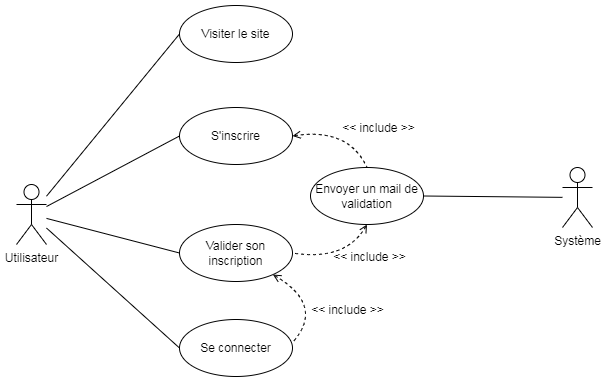

The diagram above was exported from draw.io. Its source (the exported page's mxGraphModel, read from the mxfile embedded in the PNG):
<mxGraphModel dx="1032" dy="597" grid="0" gridSize="10" guides="1" tooltips="1" connect="1" arrows="1" fold="1" page="1" pageScale="1" pageWidth="827" pageHeight="1169" math="0" shadow="0">
  <root>
    <mxCell id="0" />
    <mxCell id="1" parent="0" />
    <mxCell id="JXRKwOjQTd-s_E_d3GWg-1" value="Utilisateur" style="shape=umlActor;verticalLabelPosition=bottom;verticalAlign=top;html=1;outlineConnect=0;" parent="1" vertex="1">
      <mxGeometry x="73" y="250" width="30" height="60" as="geometry" />
    </mxCell>
    <mxCell id="JXRKwOjQTd-s_E_d3GWg-2" value="S'inscrire" style="ellipse;whiteSpace=wrap;html=1;" parent="1" vertex="1">
      <mxGeometry x="236" y="173" width="113" height="57" as="geometry" />
    </mxCell>
    <mxCell id="JXRKwOjQTd-s_E_d3GWg-3" value="Valider son inscription" style="ellipse;whiteSpace=wrap;html=1;" parent="1" vertex="1">
      <mxGeometry x="236" y="290" width="113" height="57" as="geometry" />
    </mxCell>
    <mxCell id="JXRKwOjQTd-s_E_d3GWg-4" value="Envoyer un mail de validation" style="ellipse;whiteSpace=wrap;html=1;" parent="1" vertex="1">
      <mxGeometry x="367" y="233" width="113" height="57" as="geometry" />
    </mxCell>
    <mxCell id="JXRKwOjQTd-s_E_d3GWg-5" value="Se connecter" style="ellipse;whiteSpace=wrap;html=1;" parent="1" vertex="1">
      <mxGeometry x="236" y="385" width="113" height="57" as="geometry" />
    </mxCell>
    <mxCell id="JXRKwOjQTd-s_E_d3GWg-6" value="Système" style="shape=umlActor;verticalLabelPosition=bottom;verticalAlign=top;html=1;outlineConnect=0;" parent="1" vertex="1">
      <mxGeometry x="619" y="233" width="30" height="60" as="geometry" />
    </mxCell>
    <mxCell id="JXRKwOjQTd-s_E_d3GWg-8" value="Visiter le site" style="ellipse;whiteSpace=wrap;html=1;" parent="1" vertex="1">
      <mxGeometry x="236" y="71" width="113" height="57" as="geometry" />
    </mxCell>
    <mxCell id="JXRKwOjQTd-s_E_d3GWg-9" value="" style="endArrow=none;html=1;rounded=0;entryX=0;entryY=0.5;entryDx=0;entryDy=0;" parent="1" source="JXRKwOjQTd-s_E_d3GWg-1" target="JXRKwOjQTd-s_E_d3GWg-8" edge="1">
      <mxGeometry width="50" height="50" relative="1" as="geometry">
        <mxPoint x="388" y="350" as="sourcePoint" />
        <mxPoint x="436" y="300" as="targetPoint" />
      </mxGeometry>
    </mxCell>
    <mxCell id="JXRKwOjQTd-s_E_d3GWg-10" value="" style="endArrow=none;html=1;rounded=0;entryX=1;entryY=0.5;entryDx=0;entryDy=0;" parent="1" source="JXRKwOjQTd-s_E_d3GWg-6" target="JXRKwOjQTd-s_E_d3GWg-4" edge="1">
      <mxGeometry width="50" height="50" relative="1" as="geometry">
        <mxPoint x="398" y="360" as="sourcePoint" />
        <mxPoint x="446" y="310" as="targetPoint" />
      </mxGeometry>
    </mxCell>
    <mxCell id="JXRKwOjQTd-s_E_d3GWg-11" value="" style="endArrow=none;html=1;rounded=0;entryX=0;entryY=0.5;entryDx=0;entryDy=0;" parent="1" source="JXRKwOjQTd-s_E_d3GWg-1" target="JXRKwOjQTd-s_E_d3GWg-2" edge="1">
      <mxGeometry width="50" height="50" relative="1" as="geometry">
        <mxPoint x="408" y="370" as="sourcePoint" />
        <mxPoint x="456" y="320" as="targetPoint" />
      </mxGeometry>
    </mxCell>
    <mxCell id="JXRKwOjQTd-s_E_d3GWg-12" value="" style="endArrow=none;html=1;rounded=0;entryX=0;entryY=0.5;entryDx=0;entryDy=0;" parent="1" source="JXRKwOjQTd-s_E_d3GWg-1" target="JXRKwOjQTd-s_E_d3GWg-3" edge="1">
      <mxGeometry width="50" height="50" relative="1" as="geometry">
        <mxPoint x="418" y="380" as="sourcePoint" />
        <mxPoint x="466" y="330" as="targetPoint" />
      </mxGeometry>
    </mxCell>
    <mxCell id="JXRKwOjQTd-s_E_d3GWg-13" value="" style="endArrow=none;html=1;rounded=0;entryX=0;entryY=0.5;entryDx=0;entryDy=0;" parent="1" source="JXRKwOjQTd-s_E_d3GWg-1" target="JXRKwOjQTd-s_E_d3GWg-5" edge="1">
      <mxGeometry width="50" height="50" relative="1" as="geometry">
        <mxPoint x="428" y="390" as="sourcePoint" />
        <mxPoint x="476" y="340" as="targetPoint" />
      </mxGeometry>
    </mxCell>
    <mxCell id="JXRKwOjQTd-s_E_d3GWg-17" value="" style="endArrow=none;dashed=1;html=1;startArrow=open;startFill=0;exitX=1;exitY=0.5;exitDx=0;exitDy=0;entryX=0.5;entryY=0;entryDx=0;entryDy=0;curved=1;" parent="1" source="JXRKwOjQTd-s_E_d3GWg-2" target="JXRKwOjQTd-s_E_d3GWg-4" edge="1">
      <mxGeometry width="50" height="50" relative="1" as="geometry">
        <mxPoint x="453" y="419" as="sourcePoint" />
        <mxPoint x="503" y="369" as="targetPoint" />
        <Array as="points">
          <mxPoint x="405" y="193" />
        </Array>
      </mxGeometry>
    </mxCell>
    <mxCell id="JXRKwOjQTd-s_E_d3GWg-19" value="&amp;lt;&amp;lt; include &amp;gt;&amp;gt;" style="text;html=1;align=center;verticalAlign=middle;resizable=0;points=[];autosize=1;strokeColor=none;fillColor=none;" parent="1" vertex="1">
      <mxGeometry x="380" y="310" width="91" height="26" as="geometry" />
    </mxCell>
    <mxCell id="JXRKwOjQTd-s_E_d3GWg-23" value="" style="endArrow=none;dashed=1;html=1;startArrow=open;startFill=0;exitX=0.5;exitY=1;exitDx=0;exitDy=0;entryX=1;entryY=0.5;entryDx=0;entryDy=0;curved=1;" parent="1" source="JXRKwOjQTd-s_E_d3GWg-4" target="JXRKwOjQTd-s_E_d3GWg-3" edge="1">
      <mxGeometry width="50" height="50" relative="1" as="geometry">
        <mxPoint x="359" y="211.5" as="sourcePoint" />
        <mxPoint x="433.5" y="243" as="targetPoint" />
        <Array as="points">
          <mxPoint x="402" y="327" />
        </Array>
      </mxGeometry>
    </mxCell>
    <mxCell id="JXRKwOjQTd-s_E_d3GWg-24" value="" style="endArrow=none;dashed=1;html=1;startArrow=open;startFill=0;entryX=1;entryY=0.404;entryDx=0;entryDy=0;curved=1;entryPerimeter=0;" parent="1" source="JXRKwOjQTd-s_E_d3GWg-3" target="JXRKwOjQTd-s_E_d3GWg-5" edge="1">
      <mxGeometry width="50" height="50" relative="1" as="geometry">
        <mxPoint x="369" y="221.5" as="sourcePoint" />
        <mxPoint x="443.5" y="253" as="targetPoint" />
        <Array as="points">
          <mxPoint x="382" y="371" />
        </Array>
      </mxGeometry>
    </mxCell>
    <mxCell id="JXRKwOjQTd-s_E_d3GWg-26" value="&amp;lt;&amp;lt; include &amp;gt;&amp;gt;" style="text;html=1;align=center;verticalAlign=middle;resizable=0;points=[];autosize=1;strokeColor=none;fillColor=none;" parent="1" vertex="1">
      <mxGeometry x="389" y="181" width="91" height="26" as="geometry" />
    </mxCell>
    <mxCell id="JXRKwOjQTd-s_E_d3GWg-27" value="&amp;lt;&amp;lt; include &amp;gt;&amp;gt;" style="text;html=1;align=center;verticalAlign=middle;resizable=0;points=[];autosize=1;strokeColor=none;fillColor=none;" parent="1" vertex="1">
      <mxGeometry x="358" y="363" width="91" height="26" as="geometry" />
    </mxCell>
  </root>
</mxGraphModel>